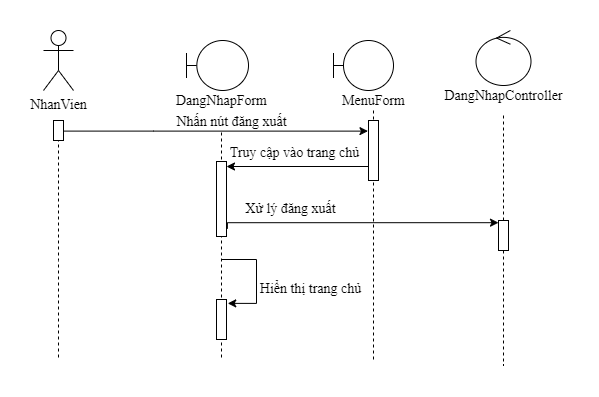

The diagram above was exported from draw.io. Its source (the exported page's mxGraphModel, read from the mxfile embedded in the PNG):
<mxGraphModel dx="768" dy="1582" grid="1" gridSize="10" guides="1" tooltips="1" connect="1" arrows="1" fold="1" page="1" pageScale="1" pageWidth="850" pageHeight="1100" math="0" shadow="0">
  <root>
    <mxCell id="5xgovUPHNeBBn7Ngpz8m-0" />
    <mxCell id="5xgovUPHNeBBn7Ngpz8m-1" parent="5xgovUPHNeBBn7Ngpz8m-0" />
    <mxCell id="Yk9AHUtShn7afEFYDHgv-0" style="edgeStyle=orthogonalEdgeStyle;rounded=0;orthogonalLoop=1;jettySize=auto;html=1;dashed=1;endArrow=none;endFill=0;fontFamily=Times New Roman;fontSize=14;" parent="5xgovUPHNeBBn7Ngpz8m-1" edge="1">
      <mxGeometry relative="1" as="geometry">
        <mxPoint x="275" y="320" as="targetPoint" />
        <mxPoint x="275" y="80" as="sourcePoint" />
        <Array as="points">
          <mxPoint x="275" y="220" />
          <mxPoint x="275" y="220" />
        </Array>
      </mxGeometry>
    </mxCell>
    <mxCell id="Yk9AHUtShn7afEFYDHgv-1" value="NhanVien" style="shape=umlActor;verticalLabelPosition=bottom;verticalAlign=top;html=1;outlineConnect=0;fontFamily=Times New Roman;fontSize=14;" parent="5xgovUPHNeBBn7Ngpz8m-1" vertex="1">
      <mxGeometry x="260" y="-10" width="30" height="60" as="geometry" />
    </mxCell>
    <mxCell id="Yk9AHUtShn7afEFYDHgv-2" style="edgeStyle=orthogonalEdgeStyle;rounded=0;orthogonalLoop=1;jettySize=auto;html=1;dashed=1;endArrow=none;endFill=0;fontFamily=Times New Roman;fontSize=14;" parent="5xgovUPHNeBBn7Ngpz8m-1" source="Yk9AHUtShn7afEFYDHgv-23" edge="1">
      <mxGeometry relative="1" as="geometry">
        <mxPoint x="720" y="325" as="targetPoint" />
        <mxPoint x="720" y="75" as="sourcePoint" />
      </mxGeometry>
    </mxCell>
    <mxCell id="Yk9AHUtShn7afEFYDHgv-3" value="" style="ellipse;shape=umlControl;whiteSpace=wrap;html=1;fontFamily=Times New Roman;fontSize=14;" parent="5xgovUPHNeBBn7Ngpz8m-1" vertex="1">
      <mxGeometry x="692.5" y="-10" width="55" height="55" as="geometry" />
    </mxCell>
    <mxCell id="Yk9AHUtShn7afEFYDHgv-4" style="edgeStyle=orthogonalEdgeStyle;rounded=0;orthogonalLoop=1;jettySize=auto;html=1;dashed=1;endArrow=none;endFill=0;fontFamily=Times New Roman;fontSize=14;" parent="5xgovUPHNeBBn7Ngpz8m-1" edge="1">
      <mxGeometry relative="1" as="geometry">
        <mxPoint x="438" y="320" as="targetPoint" />
        <mxPoint x="438" y="80" as="sourcePoint" />
        <Array as="points">
          <mxPoint x="438" y="90" />
          <mxPoint x="438" y="90" />
        </Array>
      </mxGeometry>
    </mxCell>
    <mxCell id="Yk9AHUtShn7afEFYDHgv-5" value="" style="shape=umlBoundary;whiteSpace=wrap;html=1;fontFamily=Times New Roman;fontSize=14;" parent="5xgovUPHNeBBn7Ngpz8m-1" vertex="1">
      <mxGeometry x="403" width="62" height="50" as="geometry" />
    </mxCell>
    <mxCell id="Yk9AHUtShn7afEFYDHgv-6" style="edgeStyle=orthogonalEdgeStyle;rounded=0;orthogonalLoop=1;jettySize=auto;html=1;endArrow=none;endFill=0;startArrow=classic;startFill=1;exitX=-0.053;exitY=0.177;exitDx=0;exitDy=0;exitPerimeter=0;fontFamily=Times New Roman;fontSize=14;" parent="5xgovUPHNeBBn7Ngpz8m-1" source="Yk9AHUtShn7afEFYDHgv-22" target="Yk9AHUtShn7afEFYDHgv-14" edge="1">
      <mxGeometry relative="1" as="geometry">
        <mxPoint x="100" y="160" as="targetPoint" />
        <Array as="points">
          <mxPoint x="370" y="90" />
          <mxPoint x="370" y="90" />
        </Array>
        <mxPoint x="580" y="90" as="sourcePoint" />
      </mxGeometry>
    </mxCell>
    <mxCell id="Yk9AHUtShn7afEFYDHgv-7" value="Nhấn nút đăng xuất" style="edgeLabel;html=1;align=center;verticalAlign=middle;resizable=0;points=[];fontFamily=Times New Roman;fontSize=14;" parent="Yk9AHUtShn7afEFYDHgv-6" vertex="1" connectable="0">
      <mxGeometry x="-0.1188" y="2" relative="1" as="geometry">
        <mxPoint x="-3" y="-12" as="offset" />
      </mxGeometry>
    </mxCell>
    <mxCell id="Yk9AHUtShn7afEFYDHgv-8" style="edgeStyle=orthogonalEdgeStyle;rounded=0;orthogonalLoop=1;jettySize=auto;html=1;startArrow=classic;startFill=1;endArrow=none;endFill=0;exitX=0;exitY=0.073;exitDx=0;exitDy=0;exitPerimeter=0;entryX=1.089;entryY=0.897;entryDx=0;entryDy=0;entryPerimeter=0;fontFamily=Times New Roman;fontSize=14;" parent="5xgovUPHNeBBn7Ngpz8m-1" source="Yk9AHUtShn7afEFYDHgv-23" target="Yk9AHUtShn7afEFYDHgv-10" edge="1">
      <mxGeometry relative="1" as="geometry">
        <mxPoint x="620" y="201" as="sourcePoint" />
        <Array as="points">
          <mxPoint x="444" y="182" />
        </Array>
        <mxPoint x="456" y="200" as="targetPoint" />
      </mxGeometry>
    </mxCell>
    <mxCell id="Yk9AHUtShn7afEFYDHgv-9" value="Xử lý đăng xuất" style="edgeLabel;html=1;align=center;verticalAlign=middle;resizable=0;points=[];fontFamily=Times New Roman;fontSize=14;" parent="Yk9AHUtShn7afEFYDHgv-8" vertex="1" connectable="0">
      <mxGeometry x="0.2686" y="2" relative="1" as="geometry">
        <mxPoint x="-33" y="-17" as="offset" />
      </mxGeometry>
    </mxCell>
    <mxCell id="Yk9AHUtShn7afEFYDHgv-10" value="" style="html=1;points=[];perimeter=orthogonalPerimeter;fontFamily=Times New Roman;fontSize=14;" parent="5xgovUPHNeBBn7Ngpz8m-1" vertex="1">
      <mxGeometry x="433" y="121" width="10" height="75" as="geometry" />
    </mxCell>
    <mxCell id="Yk9AHUtShn7afEFYDHgv-11" value="" style="html=1;points=[];perimeter=orthogonalPerimeter;fontFamily=Times New Roman;fontSize=14;" parent="5xgovUPHNeBBn7Ngpz8m-1" vertex="1">
      <mxGeometry x="433" y="259" width="10" height="40" as="geometry" />
    </mxCell>
    <mxCell id="Yk9AHUtShn7afEFYDHgv-12" style="edgeStyle=orthogonalEdgeStyle;rounded=0;orthogonalLoop=1;jettySize=auto;html=1;startArrow=classic;startFill=1;endArrow=none;endFill=0;exitX=1.124;exitY=0.097;exitDx=0;exitDy=0;exitPerimeter=0;fontFamily=Times New Roman;fontSize=14;" parent="5xgovUPHNeBBn7Ngpz8m-1" source="Yk9AHUtShn7afEFYDHgv-11" edge="1">
      <mxGeometry relative="1" as="geometry">
        <Array as="points">
          <mxPoint x="473" y="263" />
          <mxPoint x="473" y="219" />
        </Array>
        <mxPoint x="438" y="219" as="targetPoint" />
      </mxGeometry>
    </mxCell>
    <mxCell id="Yk9AHUtShn7afEFYDHgv-13" value="Hiển thị trang chủ" style="edgeLabel;html=1;align=center;verticalAlign=middle;resizable=0;points=[];fontFamily=Times New Roman;fontSize=14;" parent="Yk9AHUtShn7afEFYDHgv-12" vertex="1" connectable="0">
      <mxGeometry x="-0.4023" y="2" relative="1" as="geometry">
        <mxPoint x="55" y="-12" as="offset" />
      </mxGeometry>
    </mxCell>
    <mxCell id="Yk9AHUtShn7afEFYDHgv-14" value="" style="html=1;points=[];perimeter=orthogonalPerimeter;fontFamily=Times New Roman;fontSize=14;" parent="5xgovUPHNeBBn7Ngpz8m-1" vertex="1">
      <mxGeometry x="270" y="80" width="10" height="20" as="geometry" />
    </mxCell>
    <mxCell id="Yk9AHUtShn7afEFYDHgv-15" value="&lt;span style=&quot;font-size: 14px;&quot;&gt;DangNhapForm&lt;/span&gt;" style="text;html=1;align=center;verticalAlign=middle;resizable=0;points=[];autosize=1;strokeColor=none;fontFamily=Times New Roman;fontSize=14;" parent="5xgovUPHNeBBn7Ngpz8m-1" vertex="1">
      <mxGeometry x="383" y="50" width="110" height="20" as="geometry" />
    </mxCell>
    <mxCell id="Yk9AHUtShn7afEFYDHgv-16" value="&lt;span style=&quot;font-size: 14px;&quot;&gt;DangNhap&lt;/span&gt;&lt;span style=&quot;font-size: 14px;&quot;&gt;Controller&lt;/span&gt;" style="text;html=1;align=center;verticalAlign=middle;resizable=0;points=[];autosize=1;strokeColor=none;fontFamily=Times New Roman;fontSize=14;" parent="5xgovUPHNeBBn7Ngpz8m-1" vertex="1">
      <mxGeometry x="655" y="45" width="130" height="20" as="geometry" />
    </mxCell>
    <mxCell id="Yk9AHUtShn7afEFYDHgv-17" value="" style="shape=umlBoundary;whiteSpace=wrap;html=1;fontFamily=Times New Roman;fontSize=14;" parent="5xgovUPHNeBBn7Ngpz8m-1" vertex="1">
      <mxGeometry x="550" width="60" height="50" as="geometry" />
    </mxCell>
    <mxCell id="Yk9AHUtShn7afEFYDHgv-18" style="edgeStyle=none;rounded=0;orthogonalLoop=1;jettySize=auto;html=1;endArrow=none;endFill=0;dashed=1;fontFamily=Times New Roman;fontSize=14;" parent="5xgovUPHNeBBn7Ngpz8m-1" source="Yk9AHUtShn7afEFYDHgv-19" edge="1">
      <mxGeometry relative="1" as="geometry">
        <mxPoint x="590" y="320" as="targetPoint" />
      </mxGeometry>
    </mxCell>
    <mxCell id="Yk9AHUtShn7afEFYDHgv-19" value="MenuForm" style="text;html=1;align=center;verticalAlign=middle;resizable=0;points=[];autosize=1;strokeColor=none;fontFamily=Times New Roman;fontSize=14;" parent="5xgovUPHNeBBn7Ngpz8m-1" vertex="1">
      <mxGeometry x="550" y="50" width="80" height="20" as="geometry" />
    </mxCell>
    <mxCell id="Yk9AHUtShn7afEFYDHgv-20" style="edgeStyle=orthogonalEdgeStyle;rounded=0;orthogonalLoop=1;jettySize=auto;html=1;endArrow=none;endFill=0;startArrow=classic;startFill=1;exitX=-0.097;exitY=0.078;exitDx=0;exitDy=0;exitPerimeter=0;fontFamily=Times New Roman;fontSize=14;" parent="5xgovUPHNeBBn7Ngpz8m-1" edge="1">
      <mxGeometry relative="1" as="geometry">
        <mxPoint x="590" y="126.00000000000023" as="targetPoint" />
        <Array as="points">
          <mxPoint x="443.33000000000004" y="125.56" />
          <mxPoint x="519.33" y="125.56" />
        </Array>
        <mxPoint x="443" y="126.00000000000023" as="sourcePoint" />
      </mxGeometry>
    </mxCell>
    <mxCell id="Yk9AHUtShn7afEFYDHgv-21" value="Truy cập vào trang chủ" style="edgeLabel;html=1;align=center;verticalAlign=middle;resizable=0;points=[];fontFamily=Times New Roman;fontSize=14;" parent="Yk9AHUtShn7afEFYDHgv-20" vertex="1" connectable="0">
      <mxGeometry x="-0.2" y="-2" relative="1" as="geometry">
        <mxPoint x="8.2" y="-17" as="offset" />
      </mxGeometry>
    </mxCell>
    <mxCell id="Yk9AHUtShn7afEFYDHgv-22" value="" style="html=1;points=[];perimeter=orthogonalPerimeter;fontFamily=Times New Roman;fontSize=14;" parent="5xgovUPHNeBBn7Ngpz8m-1" vertex="1">
      <mxGeometry x="585" y="80" width="10" height="60" as="geometry" />
    </mxCell>
    <mxCell id="Yk9AHUtShn7afEFYDHgv-23" value="" style="html=1;points=[];perimeter=orthogonalPerimeter;fontFamily=Times New Roman;fontSize=14;" parent="5xgovUPHNeBBn7Ngpz8m-1" vertex="1">
      <mxGeometry x="715" y="180" width="10" height="30" as="geometry" />
    </mxCell>
    <mxCell id="Yk9AHUtShn7afEFYDHgv-24" style="edgeStyle=orthogonalEdgeStyle;rounded=0;orthogonalLoop=1;jettySize=auto;html=1;dashed=1;endArrow=none;endFill=0;fontFamily=Times New Roman;fontSize=14;" parent="5xgovUPHNeBBn7Ngpz8m-1" target="Yk9AHUtShn7afEFYDHgv-23" edge="1">
      <mxGeometry relative="1" as="geometry">
        <mxPoint x="720" y="325.0000000000002" as="targetPoint" />
        <mxPoint x="720" y="75" as="sourcePoint" />
      </mxGeometry>
    </mxCell>
  </root>
</mxGraphModel>